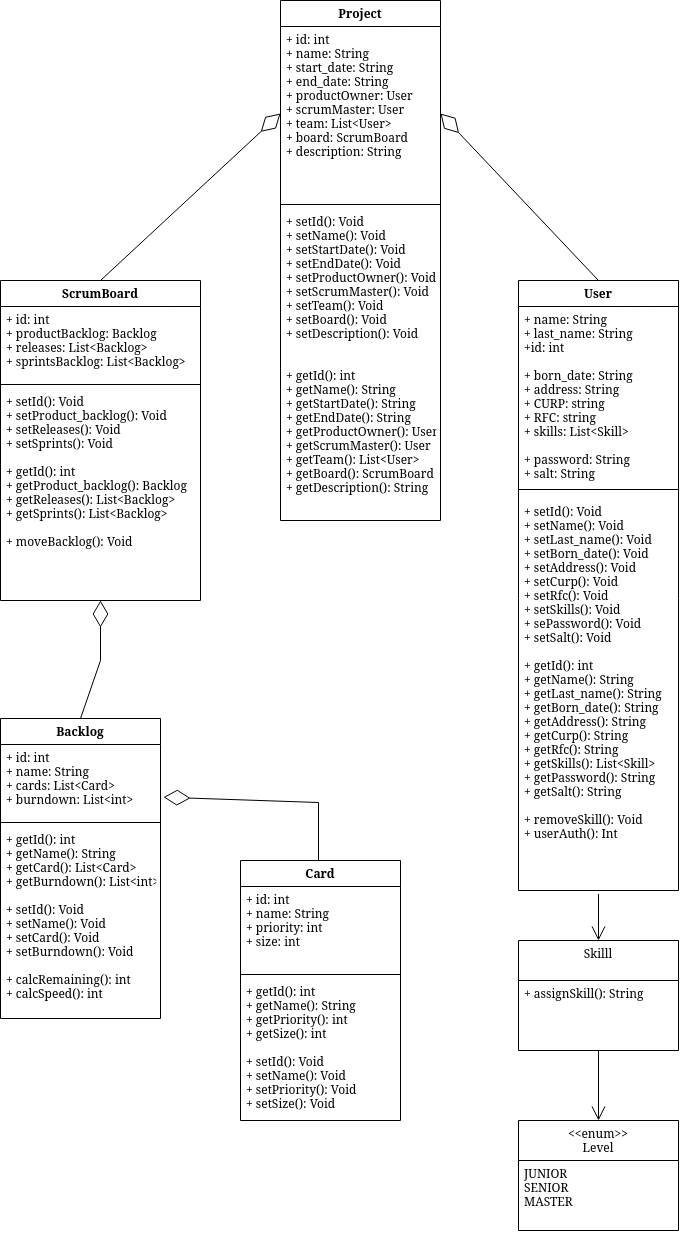

The diagram above was exported from draw.io. Its source (the exported page's mxGraphModel, read from the mxfile embedded in the PNG):
<mxGraphModel dx="2737" dy="1210" grid="1" gridSize="10" guides="1" tooltips="1" connect="1" arrows="1" fold="1" page="1" pageScale="1" pageWidth="827" pageHeight="1169" math="0" shadow="0">
  <root>
    <mxCell id="WIyWlLk6GJQsqaUBKTNV-0" />
    <mxCell id="WIyWlLk6GJQsqaUBKTNV-1" parent="WIyWlLk6GJQsqaUBKTNV-0" />
    <mxCell id="-4-hBF1EAPPhhtpOR0-i-12" value="User" style="swimlane;fontStyle=1;align=center;verticalAlign=top;childLayout=stackLayout;horizontal=1;startSize=26;horizontalStack=0;resizeParent=1;resizeParentMax=0;resizeLast=0;collapsible=1;marginBottom=0;" vertex="1" parent="WIyWlLk6GJQsqaUBKTNV-1">
      <mxGeometry x="518" y="280" width="160" height="610" as="geometry" />
    </mxCell>
    <mxCell id="-4-hBF1EAPPhhtpOR0-i-13" value="+ name: String&#10;+ last_name: String&#10;+id: int&#10;&#10;+ born_date: String&#10;+ address: String&#10;+ CURP: string&#10;+ RFC: string&#10;+ skills: List&lt;Skill&gt;&#10;&#10;+ password: String&#10;+ salt: String&#10;" style="text;strokeColor=none;fillColor=none;align=left;verticalAlign=top;spacingLeft=4;spacingRight=4;overflow=hidden;rotatable=0;points=[[0,0.5],[1,0.5]];portConstraint=eastwest;" vertex="1" parent="-4-hBF1EAPPhhtpOR0-i-12">
      <mxGeometry y="26" width="160" height="174" as="geometry" />
    </mxCell>
    <mxCell id="-4-hBF1EAPPhhtpOR0-i-14" value="" style="line;strokeWidth=1;fillColor=none;align=left;verticalAlign=middle;spacingTop=-1;spacingLeft=3;spacingRight=3;rotatable=0;labelPosition=right;points=[];portConstraint=eastwest;" vertex="1" parent="-4-hBF1EAPPhhtpOR0-i-12">
      <mxGeometry y="200" width="160" height="18" as="geometry" />
    </mxCell>
    <mxCell id="-4-hBF1EAPPhhtpOR0-i-15" value="+ setId(): Void&#10;+ setName(): Void&#10;+ setLast_name(): Void&#10;+ setBorn_date(): Void&#10;+ setAddress(): Void&#10;+ setCurp(): Void&#10;+ setRfc(): Void&#10;+ setSkills(): Void&#10;+ sePassword(): Void&#10;+ setSalt(): Void&#10;&#10;+ getId(): int&#10;+ getName(): String&#10;+ getLast_name(): String&#10;+ getBorn_date(): String&#10;+ getAddress(): String&#10;+ getCurp(): String&#10;+ getRfc(): String&#10;+ getSkills(): List&lt;Skill&gt;&#10;+ getPassword(): String&#10;+ getSalt(): String&#10;&#10;+ removeSkill(): Void&#10;+ userAuth(): Int&#10;" style="text;strokeColor=none;fillColor=none;align=left;verticalAlign=top;spacingLeft=4;spacingRight=4;overflow=hidden;rotatable=0;points=[[0,0.5],[1,0.5]];portConstraint=eastwest;" vertex="1" parent="-4-hBF1EAPPhhtpOR0-i-12">
      <mxGeometry y="218" width="160" height="392" as="geometry" />
    </mxCell>
    <mxCell id="-4-hBF1EAPPhhtpOR0-i-1" value="&lt;&lt;enum&gt;&gt;&#10;Level&#10;" style="swimlane;fontStyle=0;align=center;verticalAlign=top;childLayout=stackLayout;horizontal=1;startSize=40;horizontalStack=0;resizeParent=1;resizeLast=0;collapsible=1;marginBottom=0;rounded=0;shadow=0;strokeWidth=1;" vertex="1" parent="WIyWlLk6GJQsqaUBKTNV-1">
      <mxGeometry x="518" y="1120" width="160" height="110" as="geometry">
        <mxRectangle x="340" y="380" width="170" height="26" as="alternateBounds" />
      </mxGeometry>
    </mxCell>
    <mxCell id="-4-hBF1EAPPhhtpOR0-i-2" value="JUNIOR&#10;SENIOR&#10;MASTER&#10;" style="text;align=left;verticalAlign=top;spacingLeft=4;spacingRight=4;overflow=hidden;rotatable=0;points=[[0,0.5],[1,0.5]];portConstraint=eastwest;" vertex="1" parent="-4-hBF1EAPPhhtpOR0-i-1">
      <mxGeometry y="40" width="160" height="70" as="geometry" />
    </mxCell>
    <mxCell id="-4-hBF1EAPPhhtpOR0-i-16" value="Project" style="swimlane;fontStyle=1;align=center;verticalAlign=top;childLayout=stackLayout;horizontal=1;startSize=26;horizontalStack=0;resizeParent=1;resizeParentMax=0;resizeLast=0;collapsible=1;marginBottom=0;" vertex="1" parent="WIyWlLk6GJQsqaUBKTNV-1">
      <mxGeometry x="280" width="160" height="520" as="geometry" />
    </mxCell>
    <mxCell id="-4-hBF1EAPPhhtpOR0-i-17" value="+ id: int&#10;+ name: String&#10;+ start_date: String&#10;+ end_date: String&#10;+ productOwner: User&#10;+ scrumMaster: User&#10;+ team: List&lt;User&gt;&#10;+ board: ScrumBoard&#10;+ description: String&#10;" style="text;strokeColor=none;fillColor=none;align=left;verticalAlign=top;spacingLeft=4;spacingRight=4;overflow=hidden;rotatable=0;points=[[0,0.5],[1,0.5]];portConstraint=eastwest;" vertex="1" parent="-4-hBF1EAPPhhtpOR0-i-16">
      <mxGeometry y="26" width="160" height="174" as="geometry" />
    </mxCell>
    <mxCell id="-4-hBF1EAPPhhtpOR0-i-18" value="" style="line;strokeWidth=1;fillColor=none;align=left;verticalAlign=middle;spacingTop=-1;spacingLeft=3;spacingRight=3;rotatable=0;labelPosition=right;points=[];portConstraint=eastwest;" vertex="1" parent="-4-hBF1EAPPhhtpOR0-i-16">
      <mxGeometry y="200" width="160" height="8" as="geometry" />
    </mxCell>
    <mxCell id="-4-hBF1EAPPhhtpOR0-i-19" value="+ setId(): Void&#10;+ setName(): Void&#10;+ setStartDate(): Void&#10;+ setEndDate(): Void&#10;+ setProductOwner(): Void&#10;+ setScrumMaster(): Void&#10;+ setTeam(): Void&#10;+ setBoard(): Void&#10;+ setDescription(): Void&#10;&#10;&#10;+ getId(): int&#10;+ getName(): String&#10;+ getStartDate(): String&#10;+ getEndDate(): String&#10;+ getProductOwner(): User&#10;+ getScrumMaster(): User&#10;+ getTeam(): List&lt;User&gt;&#10;+ getBoard(): ScrumBoard&#10;+ getDescription(): String" style="text;strokeColor=none;fillColor=none;align=left;verticalAlign=top;spacingLeft=4;spacingRight=4;overflow=hidden;rotatable=0;points=[[0,0.5],[1,0.5]];portConstraint=eastwest;" vertex="1" parent="-4-hBF1EAPPhhtpOR0-i-16">
      <mxGeometry y="208" width="160" height="312" as="geometry" />
    </mxCell>
    <mxCell id="-4-hBF1EAPPhhtpOR0-i-20" value="ScrumBoard" style="swimlane;fontStyle=1;align=center;verticalAlign=top;childLayout=stackLayout;horizontal=1;startSize=26;horizontalStack=0;resizeParent=1;resizeParentMax=0;resizeLast=0;collapsible=1;marginBottom=0;" vertex="1" parent="WIyWlLk6GJQsqaUBKTNV-1">
      <mxGeometry y="280" width="200" height="320" as="geometry" />
    </mxCell>
    <mxCell id="-4-hBF1EAPPhhtpOR0-i-21" value="+ id: int&#10;+ productBacklog: Backlog&#10;+ releases: List&lt;Backlog&gt;&#10;+ sprintsBacklog: List&lt;Backlog&gt;" style="text;strokeColor=none;fillColor=none;align=left;verticalAlign=top;spacingLeft=4;spacingRight=4;overflow=hidden;rotatable=0;points=[[0,0.5],[1,0.5]];portConstraint=eastwest;" vertex="1" parent="-4-hBF1EAPPhhtpOR0-i-20">
      <mxGeometry y="26" width="200" height="74" as="geometry" />
    </mxCell>
    <mxCell id="-4-hBF1EAPPhhtpOR0-i-22" value="" style="line;strokeWidth=1;fillColor=none;align=left;verticalAlign=middle;spacingTop=-1;spacingLeft=3;spacingRight=3;rotatable=0;labelPosition=right;points=[];portConstraint=eastwest;" vertex="1" parent="-4-hBF1EAPPhhtpOR0-i-20">
      <mxGeometry y="100" width="200" height="8" as="geometry" />
    </mxCell>
    <mxCell id="-4-hBF1EAPPhhtpOR0-i-23" value="+ setId(): Void&#10;+ setProduct_backlog(): Void&#10;+ setReleases(): Void&#10;+ setSprints(): Void&#10;&#10;+ getId(): int&#10;+ getProduct_backlog(): Backlog&#10;+ getReleases(): List&lt;Backlog&gt;&#10;+ getSprints(): List&lt;Backlog&gt;&#10;&#10;+ moveBacklog(): Void" style="text;strokeColor=none;fillColor=none;align=left;verticalAlign=top;spacingLeft=4;spacingRight=4;overflow=hidden;rotatable=0;points=[[0,0.5],[1,0.5]];portConstraint=eastwest;" vertex="1" parent="-4-hBF1EAPPhhtpOR0-i-20">
      <mxGeometry y="108" width="200" height="212" as="geometry" />
    </mxCell>
    <mxCell id="-4-hBF1EAPPhhtpOR0-i-24" value="Backlog" style="swimlane;fontStyle=1;align=center;verticalAlign=top;childLayout=stackLayout;horizontal=1;startSize=26;horizontalStack=0;resizeParent=1;resizeParentMax=0;resizeLast=0;collapsible=1;marginBottom=0;" vertex="1" parent="WIyWlLk6GJQsqaUBKTNV-1">
      <mxGeometry y="718" width="160" height="300" as="geometry" />
    </mxCell>
    <mxCell id="-4-hBF1EAPPhhtpOR0-i-25" value="+ id: int&#10;+ name: String&#10;+ cards: List&lt;Card&gt;&#10;+ burndown: List&lt;int&gt;&#10;" style="text;strokeColor=none;fillColor=none;align=left;verticalAlign=top;spacingLeft=4;spacingRight=4;overflow=hidden;rotatable=0;points=[[0,0.5],[1,0.5]];portConstraint=eastwest;" vertex="1" parent="-4-hBF1EAPPhhtpOR0-i-24">
      <mxGeometry y="26" width="160" height="74" as="geometry" />
    </mxCell>
    <mxCell id="-4-hBF1EAPPhhtpOR0-i-26" value="" style="line;strokeWidth=1;fillColor=none;align=left;verticalAlign=middle;spacingTop=-1;spacingLeft=3;spacingRight=3;rotatable=0;labelPosition=right;points=[];portConstraint=eastwest;" vertex="1" parent="-4-hBF1EAPPhhtpOR0-i-24">
      <mxGeometry y="100" width="160" height="8" as="geometry" />
    </mxCell>
    <mxCell id="-4-hBF1EAPPhhtpOR0-i-27" value="+ getId(): int&#10;+ getName(): String&#10;+ getCard(): List&lt;Card&gt;&#10;+ getBurndown(): List&lt;int&gt;&#10;&#10;+ setId(): Void&#10;+ setName(): Void&#10;+ setCard(): Void&#10;+ setBurndown(): Void&#10;&#10;+ calcRemaining(): int&#10;+ calcSpeed(): int&#10;" style="text;strokeColor=none;fillColor=none;align=left;verticalAlign=top;spacingLeft=4;spacingRight=4;overflow=hidden;rotatable=0;points=[[0,0.5],[1,0.5]];portConstraint=eastwest;" vertex="1" parent="-4-hBF1EAPPhhtpOR0-i-24">
      <mxGeometry y="108" width="160" height="192" as="geometry" />
    </mxCell>
    <mxCell id="-4-hBF1EAPPhhtpOR0-i-28" value="Card" style="swimlane;fontStyle=1;align=center;verticalAlign=top;childLayout=stackLayout;horizontal=1;startSize=26;horizontalStack=0;resizeParent=1;resizeParentMax=0;resizeLast=0;collapsible=1;marginBottom=0;" vertex="1" parent="WIyWlLk6GJQsqaUBKTNV-1">
      <mxGeometry x="240" y="860" width="160" height="260" as="geometry" />
    </mxCell>
    <mxCell id="-4-hBF1EAPPhhtpOR0-i-29" value="+ id: int&#10;+ name: String&#10;+ priority: int&#10;+ size: int" style="text;strokeColor=none;fillColor=none;align=left;verticalAlign=top;spacingLeft=4;spacingRight=4;overflow=hidden;rotatable=0;points=[[0,0.5],[1,0.5]];portConstraint=eastwest;" vertex="1" parent="-4-hBF1EAPPhhtpOR0-i-28">
      <mxGeometry y="26" width="160" height="84" as="geometry" />
    </mxCell>
    <mxCell id="-4-hBF1EAPPhhtpOR0-i-30" value="" style="line;strokeWidth=1;fillColor=none;align=left;verticalAlign=middle;spacingTop=-1;spacingLeft=3;spacingRight=3;rotatable=0;labelPosition=right;points=[];portConstraint=eastwest;" vertex="1" parent="-4-hBF1EAPPhhtpOR0-i-28">
      <mxGeometry y="110" width="160" height="8" as="geometry" />
    </mxCell>
    <mxCell id="-4-hBF1EAPPhhtpOR0-i-31" value="+ getId(): int&#10;+ getName(): String&#10;+ getPriority(): int&#10;+ getSize(): int&#10;&#10;+ setId(): Void&#10;+ setName(): Void&#10;+ setPriority(): Void&#10;+ setSize(): Void" style="text;strokeColor=none;fillColor=none;align=left;verticalAlign=top;spacingLeft=4;spacingRight=4;overflow=hidden;rotatable=0;points=[[0,0.5],[1,0.5]];portConstraint=eastwest;" vertex="1" parent="-4-hBF1EAPPhhtpOR0-i-28">
      <mxGeometry y="118" width="160" height="142" as="geometry" />
    </mxCell>
    <mxCell id="-4-hBF1EAPPhhtpOR0-i-32" style="edgeStyle=orthogonalEdgeStyle;rounded=0;orthogonalLoop=1;jettySize=auto;html=1;exitX=1;exitY=0.5;exitDx=0;exitDy=0;" edge="1" parent="WIyWlLk6GJQsqaUBKTNV-1">
      <mxGeometry relative="1" as="geometry">
        <mxPoint x="678" y="965" as="sourcePoint" />
        <mxPoint x="678" y="965" as="targetPoint" />
      </mxGeometry>
    </mxCell>
    <mxCell id="-4-hBF1EAPPhhtpOR0-i-33" value="" style="endArrow=diamondThin;endFill=0;endSize=24;html=1;rounded=0;exitX=0.5;exitY=0;exitDx=0;exitDy=0;entryX=1;entryY=0.5;entryDx=0;entryDy=0;" edge="1" parent="WIyWlLk6GJQsqaUBKTNV-1" source="-4-hBF1EAPPhhtpOR0-i-12" target="-4-hBF1EAPPhhtpOR0-i-17">
      <mxGeometry width="160" relative="1" as="geometry">
        <mxPoint x="540" y="180" as="sourcePoint" />
        <mxPoint x="480" y="220" as="targetPoint" />
      </mxGeometry>
    </mxCell>
    <mxCell id="-4-hBF1EAPPhhtpOR0-i-34" value="" style="endArrow=diamondThin;endFill=0;endSize=24;html=1;rounded=0;exitX=0.5;exitY=0;exitDx=0;exitDy=0;entryX=0;entryY=0.5;entryDx=0;entryDy=0;" edge="1" parent="WIyWlLk6GJQsqaUBKTNV-1" source="-4-hBF1EAPPhhtpOR0-i-20" target="-4-hBF1EAPPhhtpOR0-i-17">
      <mxGeometry width="160" relative="1" as="geometry">
        <mxPoint x="633" y="248" as="sourcePoint" />
        <mxPoint x="474.9999999999998" y="81" as="targetPoint" />
      </mxGeometry>
    </mxCell>
    <mxCell id="-4-hBF1EAPPhhtpOR0-i-37" value="Skilll&#10;" style="swimlane;fontStyle=0;align=center;verticalAlign=top;childLayout=stackLayout;horizontal=1;startSize=40;horizontalStack=0;resizeParent=1;resizeLast=0;collapsible=1;marginBottom=0;rounded=0;shadow=0;strokeWidth=1;" vertex="1" parent="WIyWlLk6GJQsqaUBKTNV-1">
      <mxGeometry x="518" y="940" width="160" height="110" as="geometry">
        <mxRectangle x="340" y="380" width="170" height="26" as="alternateBounds" />
      </mxGeometry>
    </mxCell>
    <mxCell id="-4-hBF1EAPPhhtpOR0-i-38" value="+ assignSkill(): String" style="text;align=left;verticalAlign=top;spacingLeft=4;spacingRight=4;overflow=hidden;rotatable=0;points=[[0,0.5],[1,0.5]];portConstraint=eastwest;" vertex="1" parent="-4-hBF1EAPPhhtpOR0-i-37">
      <mxGeometry y="40" width="160" height="70" as="geometry" />
    </mxCell>
    <mxCell id="-4-hBF1EAPPhhtpOR0-i-39" value="" style="endArrow=open;endFill=1;endSize=12;html=1;rounded=0;exitX=0.5;exitY=1.009;exitDx=0;exitDy=0;exitPerimeter=0;entryX=0.5;entryY=0;entryDx=0;entryDy=0;" edge="1" parent="WIyWlLk6GJQsqaUBKTNV-1" source="-4-hBF1EAPPhhtpOR0-i-15" target="-4-hBF1EAPPhhtpOR0-i-37">
      <mxGeometry width="160" relative="1" as="geometry">
        <mxPoint x="740" y="960" as="sourcePoint" />
        <mxPoint x="900" y="960" as="targetPoint" />
      </mxGeometry>
    </mxCell>
    <mxCell id="-4-hBF1EAPPhhtpOR0-i-40" value="" style="endArrow=open;endFill=1;endSize=12;html=1;rounded=0;entryX=0.5;entryY=0;entryDx=0;entryDy=0;" edge="1" parent="WIyWlLk6GJQsqaUBKTNV-1" target="-4-hBF1EAPPhhtpOR0-i-1">
      <mxGeometry width="160" relative="1" as="geometry">
        <mxPoint x="598" y="1050" as="sourcePoint" />
        <mxPoint x="707" y="1046" as="targetPoint" />
      </mxGeometry>
    </mxCell>
    <mxCell id="-4-hBF1EAPPhhtpOR0-i-41" value="" style="endArrow=diamondThin;endFill=0;endSize=24;html=1;rounded=0;exitX=0.5;exitY=0;exitDx=0;exitDy=0;" edge="1" parent="WIyWlLk6GJQsqaUBKTNV-1" source="-4-hBF1EAPPhhtpOR0-i-24" target="-4-hBF1EAPPhhtpOR0-i-23">
      <mxGeometry width="160" relative="1" as="geometry">
        <mxPoint x="110" y="290" as="sourcePoint" />
        <mxPoint x="340" y="650" as="targetPoint" />
        <Array as="points">
          <mxPoint x="100" y="660" />
        </Array>
      </mxGeometry>
    </mxCell>
    <mxCell id="-4-hBF1EAPPhhtpOR0-i-42" value="" style="endArrow=diamondThin;endFill=0;endSize=24;html=1;rounded=0;exitX=0.5;exitY=0;exitDx=0;exitDy=0;entryX=1.019;entryY=0.712;entryDx=0;entryDy=0;entryPerimeter=0;" edge="1" parent="WIyWlLk6GJQsqaUBKTNV-1" target="-4-hBF1EAPPhhtpOR0-i-25">
      <mxGeometry width="160" relative="1" as="geometry">
        <mxPoint x="318" y="860" as="sourcePoint" />
        <mxPoint x="338" y="742" as="targetPoint" />
        <Array as="points">
          <mxPoint x="318" y="802" />
        </Array>
      </mxGeometry>
    </mxCell>
  </root>
</mxGraphModel>